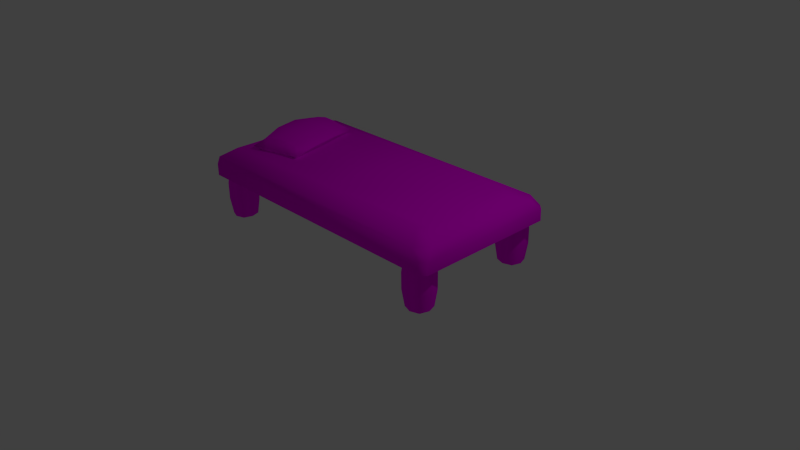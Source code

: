 # Source: bed.blend  (saved by Blender 2.67.0; exported with 4.5.12 LTS)
import bpy
from mathutils import Matrix  # noqa: F401  (used for matrix-valued properties, if any)

bpy.ops.wm.read_factory_settings(use_empty=True)
scene = bpy.context.scene
scene.name = 'Scene'

# ---- collections
col_collection_1 = bpy.data.collections.new('Collection 1'); scene.collection.children.link(col_collection_1)

# ---- images (referenced by path relative to the original .blend; pixels are not part of the script)
import os
ASSET_DIR = os.environ.get("B2B_ASSET_DIR", "")  # directory of the original .blend (textures are referenced by path, not embedded)
HERE = os.path.dirname(os.path.abspath(__file__))  # packed textures are extracted next to this script under _unpacked/

def load_image(name, relpath, width, height, colorspace="sRGB"):
    """Load a texture the original file referenced (path relative to the .blend, or extracted next to this script)."""
    p = next((c for c in (os.path.join(HERE, relpath), os.path.join(ASSET_DIR, relpath)) if relpath and os.path.exists(c)), "")
    if p:
        img = bpy.data.images.load(p, check_existing=True)
        img.name = name
    else:  # same state as the original file: an image datablock whose file is absent (Cycles renders it pink)
        img = bpy.data.images.new(name, width, height)
        img.source = "FILE"
        img.filepath = "//" + (relpath or name)
    img.colorspace_settings.name = colorspace
    return img
img_bed = load_image('bed', 'bed_tex.png', 1024, 1024, 'sRGB')

# ---- materials (node trees are filled in below, after node groups)
mat_bed_mat = bpy.data.materials.new('bed_mat')
mat_bed_mat.alpha_threshold = 0.0
mat_bed_mat.roughness = 0.5
mat_bed_mat.line_color = (0.0, 0.0, 0.0, 1.0)

# ---- material node trees
mat_bed_mat.use_nodes = True; mat_bed_mat.node_tree.nodes.clear()
_N = mat_bed_mat.node_tree.nodes; _L = mat_bed_mat.node_tree.links
n0 = _N.new('ShaderNodeOutputMaterial'); n0.name = 'Material Output'; n0.location = (300, 300)
n0.width = 120
n1 = _N.new('ShaderNodeBsdfDiffuse'); n1.name = 'Diffuse BSDF'; n1.location = (10, 300)
n2 = _N.new('ShaderNodeTexImage'); n2.name = 'Image Texture'; n2.location = (-190, 300)
n2.width = 150
n2.image = img_bed
_L.new(n1.outputs[0], n0.inputs[0])
_L.new(n2.outputs[0], n1.inputs[0])
n0.is_active_output = True

# ---- world
world_world = bpy.data.worlds.new('World'); scene.world = world_world
world_world.color = (0.05088, 0.05088, 0.05088)
world_world.use_sun_shadow = False
world_world.sun_shadow_jitter_overblur = 0.0
world_world.cycles.sampling_method = 'MANUAL'
world_world.cycles.sample_map_resolution = 256

# ---- cameras
cam_camera = bpy.data.cameras.new('Camera')
cam_camera.clip_end = 100.0
cam_camera.lens = 35.0
cam_camera.sensor_width = 32.0
cam_camera.sensor_height = 18.0
cam_camera.ortho_scale = 7.314
cam_camera.dof.focus_distance = 0.0

# ---- lights
light_lamp = bpy.data.lights.new('Lamp', 'POINT')
light_lamp.transmission_factor = 0.0
light_lamp.cutoff_distance = 30.0
light_lamp.energy = 100.0
light_lamp.shadow_buffer_clip_start = 1.001
light_lamp.shadow_soft_size = 0.1
light_lamp.shadow_maximum_resolution = 0.006
light_lamp.use_absolute_resolution = True
light_lamp.cycles.use_multiple_importance_sampling = False

# ---- meshes
me_cube_002 = bpy.data.meshes.new('Cube.002')
me_cube_002.from_pydata([(-0.9737, -0.3459, 0.0), (0.0, 0.8842, 0.0), (0.9737, -0.3459, 0.0), (0.0, -0.8842, 0.0), (0.0, -0.3214, -0.9493), (-0.9294, 0.9294, -0.1394), (-0.7106, -0.282, -0.7106), (-0.9294, -0.9294, -0.1394), (0.0, 0.794, 0.6516), (0.9294, 0.9294, -0.1394), (0.0, 0.8637, -0.8637), (0.7106, -0.282, 0.7106), (0.9294, -0.9294, -0.1394), (0.7106, -0.282, -0.7106), (0.0, -0.794, 0.6516), (0.0, -0.8637, -0.8637), (-0.644, -0.7577, -0.7492), (-0.644, 0.7577, -0.7492), (0.644, 0.7577, -0.7492), (0.644, -0.7577, -0.7492), (-0.644, -0.7577, 0.3822), (-0.644, 0.7577, 0.3822), (0.644, 0.7577, 0.3822), (0.644, -0.7577, 0.3822), (0.4647, 0.9068, -0.1642), (0.4647, -0.9068, -0.1642), (0.3553, -0.2887, 0.8299), (0.322, 0.7759, 0.5644), (0.322, 0.8107, -0.7539), (0.322, -0.7759, 0.5644), (0.322, -0.8107, -0.7539), (-0.3553, -0.2887, 0.8299), (-0.4647, -0.9068, -0.1642), (-0.4647, 0.9068, -0.1642), (0.3553, -0.3017, -0.8299), (-0.3553, -0.3017, -0.8299), (-0.7106, -0.282, 0.7106), (-0.3559, 0.2795, 0.8314), (-0.3559, 0.2921, -0.8314), (0.3559, 0.2795, 0.8314), (0.3559, 0.2921, -0.8314), (-0.322, -0.8107, -0.7539), (-0.322, -0.7759, 0.5644), (-0.322, 0.8107, -0.7539), (-0.322, 0.7759, 0.5644), (0.0, -0.2955, 0.9493), (0.7118, 0.273, -0.7118), (0.7118, 0.273, 0.7118), (-0.7118, 0.273, -0.7118), (-0.7118, 0.273, 0.7118), (0.0, 0.286, 0.9509), (0.0, 0.3111, -0.9509), (0.9746, 0.3348, 0.0), (-0.9746, 0.3348, 0.0)], [], [(53, 49, 21, 5), (53, 5, 17, 48), (33, 5, 21, 44), (24, 27, 22, 9), (24, 9, 18, 28), (33, 43, 17, 5), (52, 9, 22, 47), (52, 46, 18, 9), (25, 12, 23, 29), (32, 42, 20, 7), (32, 7, 16, 41), (25, 30, 19, 12), (38, 48, 17, 43), (40, 28, 18, 46), (39, 47, 22, 27), (37, 44, 21, 49), (1, 8, 27, 24), (1, 24, 28, 10), (3, 25, 29, 14), (3, 15, 30, 25), (51, 10, 28, 40), (50, 39, 27, 8), (51, 38, 43, 10), (3, 14, 42, 32), (1, 33, 44, 8), (4, 15, 41, 35), (3, 32, 41, 15), (50, 8, 44, 37), (1, 10, 43, 33), (45, 14, 29, 26), (2, 13, 46, 52), (2, 12, 19, 13), (26, 11, 47, 39), (4, 35, 38, 51), (2, 52, 47, 11), (45, 31, 42, 14), (0, 53, 48, 6), (31, 36, 20, 42), (4, 34, 30, 15), (34, 13, 19, 30), (35, 6, 48, 38), (0, 7, 20, 36), (45, 26, 39, 50), (0, 36, 49, 53), (4, 51, 40, 34), (0, 6, 16, 7), (45, 50, 37, 31), (35, 41, 16, 6), (31, 37, 49, 36), (34, 40, 46, 13), (26, 29, 23, 11), (2, 11, 23, 12)])
me_cube_002.polygons.foreach_set('use_smooth', [True] * 52)
_k = set([(0, 7), (0, 53), (2, 12), (2, 52), (5, 53), (9, 52)])
me_cube_002.attributes.new('sharp_edge', 'BOOLEAN', 'EDGE').data.foreach_set('value', [ (min(e.vertices), max(e.vertices)) in _k for e in me_cube_002.edges])
_uv = me_cube_002.uv_layers.new(name='UVMap')
_uv.uv.foreach_set('vector', [0.532, 0.868, 0.5102, 0.8937, 0.5035, 0.8699, 0.5167, 0.846, 0.532, 0.868, 0.5167, 0.846, 0.5358, 0.8377, 0.5508, 0.8531, 0.6012, 0.8404, 0.6202, 0.8484, 0.6003, 0.866, 0.5841, 0.8687, 0.5624, 0.8263, 0.5573, 0.859, 0.5466, 0.8466, 0.5426, 0.8203, 0.5624, 0.8263, 0.5426, 0.8203, 0.5637, 0.7994, 0.5772, 0.804, 0.6012, 0.8404, 0.6041, 0.8137, 0.6174, 0.8189, 0.6202, 0.8484, 0.4671, 0.8669, 0.4859, 0.8854, 0.4664, 0.8941, 0.4496, 0.8805, 0.4983, 0.8123, 0.4646, 0.8137, 0.4628, 0.7921, 0.4929, 0.7857, 0.4985, 0.951, 0.5175, 0.959, 0.4977, 0.9766, 0.4815, 0.9793, 0.4597, 0.9369, 0.4546, 0.9696, 0.4439, 0.9571, 0.44, 0.9309, 0.4597, 0.9369, 0.44, 0.9309, 0.461, 0.91, 0.4746, 0.9146, 0.4985, 0.951, 0.5014, 0.9243, 0.5148, 0.9294, 0.5175, 0.959, 0.6127, 0.8916, 0.6017, 0.9038, 0.5888, 0.8862, 0.5971, 0.8746, 0.6348, 0.8696, 0.6171, 0.8547, 0.6287, 0.8465, 0.6458, 0.8598, 0.438, 0.8924, 0.4496, 0.8805, 0.4664, 0.8941, 0.4555, 0.9061, 0.5019, 0.9015, 0.4935, 0.8788, 0.5035, 0.8699, 0.5102, 0.8937, 0.5793, 0.8402, 0.5694, 0.8675, 0.5573, 0.859, 0.5624, 0.8263, 0.5793, 0.8402, 0.5624, 0.8263, 0.5772, 0.804, 0.5923, 0.8042, 0.4766, 0.9508, 0.4985, 0.951, 0.4815, 0.9793, 0.4667, 0.9781, 0.4766, 0.9508, 0.4897, 0.9148, 0.5014, 0.9243, 0.4985, 0.951, 0.6238, 0.8794, 0.606, 0.8624, 0.6171, 0.8547, 0.6348, 0.8696, 0.4264, 0.9044, 0.438, 0.8924, 0.4555, 0.9061, 0.4456, 0.917, 0.6238, 0.8794, 0.6127, 0.8916, 0.5971, 0.8746, 0.606, 0.8624, 0.4766, 0.9508, 0.4667, 0.9781, 0.4546, 0.9696, 0.4597, 0.9369, 0.5793, 0.8402, 0.6012, 0.8404, 0.5841, 0.8687, 0.5694, 0.8675, 0.6436, 0.8993, 0.6601, 0.9168, 0.6479, 0.9256, 0.6313, 0.9102, 0.4766, 0.9508, 0.4597, 0.9369, 0.4746, 0.9146, 0.4897, 0.9148, 0.4264, 0.9044, 0.4456, 0.917, 0.4365, 0.9249, 0.417, 0.9133, 0.5793, 0.8402, 0.5923, 0.8042, 0.6041, 0.8137, 0.6012, 0.8404, 0.4082, 0.886, 0.3959, 0.8671, 0.4069, 0.8573, 0.4202, 0.8745, 0.497, 0.8425, 0.4636, 0.8383, 0.4646, 0.8137, 0.4983, 0.8123, 0.497, 0.8425, 0.4895, 0.8681, 0.46, 0.8593, 0.4636, 0.8383, 0.4202, 0.8745, 0.4322, 0.863, 0.4496, 0.8805, 0.438, 0.8924, 0.6436, 0.8993, 0.6313, 0.9102, 0.6127, 0.8916, 0.6238, 0.8794, 0.497, 0.8425, 0.4983, 0.8123, 0.5231, 0.8161, 0.522, 0.8407, 0.4082, 0.886, 0.3993, 0.8954, 0.3879, 0.8761, 0.3959, 0.8671, 0.5533, 0.8894, 0.532, 0.868, 0.5508, 0.8531, 0.5682, 0.8706, 0.5198, 0.9193, 0.5276, 0.9111, 0.551, 0.9175, 0.5422, 0.9275, 0.6436, 0.8993, 0.6534, 0.8883, 0.6679, 0.9057, 0.6601, 0.9168, 0.6534, 0.8883, 0.6631, 0.8773, 0.6762, 0.8941, 0.6679, 0.9057, 0.6313, 0.9102, 0.6191, 0.9212, 0.6017, 0.9038, 0.6127, 0.8916, 0.5533, 0.8894, 0.575, 0.9043, 0.551, 0.9175, 0.5276, 0.9111, 0.4082, 0.886, 0.4202, 0.8745, 0.438, 0.8924, 0.4264, 0.9044, 0.5533, 0.8894, 0.5276, 0.9111, 0.5102, 0.8937, 0.532, 0.868, 0.6436, 0.8993, 0.6238, 0.8794, 0.6348, 0.8696, 0.6534, 0.8883, 0.5533, 0.8894, 0.5682, 0.8706, 0.5833, 0.8853, 0.575, 0.9043, 0.4082, 0.886, 0.4264, 0.9044, 0.417, 0.9133, 0.3993, 0.8954, 0.6313, 0.9102, 0.6479, 0.9256, 0.6362, 0.9339, 0.6191, 0.9212, 0.3993, 0.8954, 0.417, 0.9133, 0.4076, 0.9222, 0.3903, 0.9047, 0.6534, 0.8883, 0.6348, 0.8696, 0.6458, 0.8598, 0.6631, 0.8773, 0.4202, 0.8745, 0.4069, 0.8573, 0.4189, 0.8464, 0.4322, 0.863, 0.4457, 0.8455, 0.4322, 0.863, 0.4189, 0.8464, 0.4277, 0.8269])
me_cube_002.materials.append(mat_bed_mat)
me_cube_002.use_remesh_preserve_volume = False
me_cube_002.use_remesh_preserve_attributes = False
me_cube_002.use_mirror_vertex_groups = False
me_cube_002.update()
me_cube_001 = bpy.data.meshes.new('Cube.001')
me_cube_001.from_pydata([(-0.9812, 0.0, 0.3333), (-0.9812, 0.0, -0.3333), (0.9812, 0.0, 0.3333), (0.0, -0.8074, -1.0), (0.0, 0.0, -1.0), (0.0, 0.0, 1.0), (-0.8074, 0.0, 1.0), (0.9812, 0.0, -0.3333), (-0.8074, 0.0, -1.0), (-0.6055, -0.6055, -1.0), (0.0, 0.8074, 1.0), (-0.7359, -0.7359, 0.3333), (0.0, 0.8074, -1.0), (0.8074, 0.0, 1.0), (-0.7359, -0.7359, -0.3333), (0.8074, 0.0, -1.0), (0.0, -0.8074, 1.0), (0.0, -0.9812, 0.3333), (0.0, -0.9812, -0.3333), (-0.6055, 0.6055, -1.0), (0.6055, 0.6055, -1.0), (0.6055, -0.6055, -1.0), (-0.6055, -0.6055, 1.0), (-0.6055, 0.6055, 1.0), (0.6055, 0.6055, 1.0), (0.6055, -0.6055, 1.0), (0.7359, -0.7359, -0.3333), (0.7359, -0.7359, 0.3333), (0.0, 0.9812, 0.3333), (0.0, 0.9812, -0.3333), (-0.7359, 0.7359, -0.3333), (-0.7359, 0.7359, 0.3333), (0.7359, 0.7359, -0.3333), (0.7359, 0.7359, 0.3333)], [], [(7, 32, 33, 2), (15, 20, 32, 7), (1, 0, 31, 30), (8, 1, 30, 19), (7, 2, 27, 26), (15, 7, 26, 21), (29, 30, 31, 28), (12, 19, 30, 29), (1, 14, 11, 0), (8, 9, 14, 1), (18, 26, 27, 17), (3, 21, 26, 18), (17, 16, 22, 11), (29, 28, 33, 32), (12, 29, 32, 20), (18, 17, 11, 14), (4, 8, 19, 12), (4, 12, 20, 15), (3, 18, 14, 9), (5, 16, 25, 13), (5, 13, 24, 10), (5, 10, 23, 6), (5, 6, 22, 16), (28, 10, 24, 33), (17, 27, 25, 16), (0, 11, 22, 6), (28, 31, 23, 10), (2, 13, 25, 27), (4, 15, 21, 3), (0, 6, 23, 31), (2, 33, 24, 13), (4, 3, 9, 8)])
me_cube_001.polygons.foreach_set('use_smooth', [True] * 32)
_uv = me_cube_001.uv_layers.new(name='UVMap')
_uv.uv.foreach_set('vector', [0.1116, 0.8255, 0.1476, 0.8254, 0.1477, 0.8563, 0.1117, 0.8565, 0.114, 0.7945, 0.1437, 0.7944, 0.1476, 0.8254, 0.1116, 0.8255, 0.1116, 0.9186, 0.1117, 0.9496, 0.08284, 0.9497, 0.08274, 0.9187, 0.114, 0.8876, 0.1116, 0.9186, 0.08274, 0.9187, 0.09032, 0.8877, 0.1116, 0.8255, 0.1117, 0.8565, 0.08284, 0.8565, 0.08274, 0.8256, 0.114, 0.7945, 0.1116, 0.8255, 0.08274, 0.8256, 0.09032, 0.7945, 0.1767, 0.8254, 0.2127, 0.8255, 0.2126, 0.8565, 0.1766, 0.8564, 0.1793, 0.7945, 0.209, 0.7945, 0.2127, 0.8255, 0.1767, 0.8254, 0.1116, 0.9186, 0.1476, 0.9185, 0.1477, 0.9495, 0.1117, 0.9496, 0.114, 0.8876, 0.1437, 0.8875, 0.1476, 0.9185, 0.1116, 0.9186, 0.1839, 0.9495, 0.1478, 0.9497, 0.1477, 0.9187, 0.1838, 0.9186, 0.1814, 0.9805, 0.1518, 0.9806, 0.1478, 0.9497, 0.1839, 0.9495, 0.1838, 0.9186, 0.1811, 0.8876, 0.2049, 0.8875, 0.2126, 0.9185, 0.1767, 0.8254, 0.1766, 0.8564, 0.1477, 0.8563, 0.1478, 0.8253, 0.1793, 0.7945, 0.1767, 0.8254, 0.1478, 0.8253, 0.1556, 0.7944, 0.1839, 0.9495, 0.1838, 0.9186, 0.2126, 0.9185, 0.2127, 0.9495, 0.2483, 0.8519, 0.2365, 0.8875, 0.2127, 0.8697, 0.2128, 0.84, 0.2483, 0.8519, 0.2128, 0.84, 0.2306, 0.8163, 0.2602, 0.8163, 0.1814, 0.9805, 0.1839, 0.9495, 0.2127, 0.9495, 0.2052, 0.9805, 0.2483, 0.9231, 0.2128, 0.935, 0.2127, 0.9053, 0.2365, 0.8875, 0.2483, 0.9231, 0.2365, 0.8875, 0.2661, 0.8875, 0.2839, 0.9112, 0.2483, 0.9231, 0.2839, 0.9112, 0.284, 0.9409, 0.2602, 0.9587, 0.2483, 0.9231, 0.2602, 0.9587, 0.2306, 0.9587, 0.2128, 0.935, 0.1766, 0.8564, 0.179, 0.8874, 0.1553, 0.8873, 0.1477, 0.8563, 0.1838, 0.9186, 0.1477, 0.9187, 0.1515, 0.8877, 0.1811, 0.8876, 0.1117, 0.9496, 0.1477, 0.9495, 0.144, 0.9805, 0.1143, 0.9806, 0.1766, 0.8564, 0.2126, 0.8565, 0.2087, 0.8875, 0.179, 0.8874, 0.1117, 0.8565, 0.1143, 0.8874, 0.0906, 0.8875, 0.08284, 0.8565, 0.2483, 0.8519, 0.2602, 0.8163, 0.284, 0.8341, 0.2839, 0.8638, 0.1117, 0.9496, 0.1143, 0.9806, 0.0906, 0.9806, 0.08284, 0.9497, 0.1117, 0.8565, 0.1477, 0.8563, 0.144, 0.8873, 0.1143, 0.8874, 0.2483, 0.8519, 0.2839, 0.8638, 0.2661, 0.8875, 0.2365, 0.8875])
me_cube_001.materials.append(mat_bed_mat)
me_cube_001.use_remesh_preserve_volume = False
me_cube_001.use_remesh_preserve_attributes = False
me_cube_001.use_mirror_vertex_groups = False
me_cube_001.update()
me_cube = bpy.data.meshes.new('Cube')
me_cube.from_pydata([(-1.911, -1.0, -0.1737), (-1.911, 1.0, -0.1737), (-1.911, -1.0, -0.01722), (-1.911, 1.0, -0.01722), (-1.878, -0.9797, 0.09207), (-1.789, -0.7491, 0.1737), (-1.878, 0.9797, 0.09207), (-1.789, 0.7491, 0.1737), (1.839, 1.0, -0.1737), (1.911, 0.9288, -0.1737), (1.911, -0.9288, -0.1737), (1.839, -1.0, -0.1737), (1.911, 0.9248, -0.01722), (1.835, 1.0, -0.01722), (1.835, -1.0, -0.01722), (1.911, -0.9248, -0.01722), (1.715, 0.9563, 0.09207), (1.855, 0.8046, 0.09207), (1.604, 0.5969, 0.1737), (1.509, 0.6946, 0.1719), (1.855, -0.8046, 0.09207), (1.715, -0.9563, 0.09207), (1.509, -0.6953, 0.1737), (1.604, -0.5969, 0.1737), (0.06598, 0.7219, 0.1983), (0.06599, -0.7222, 0.1992)], [], [(13, 8, 1, 3), (13, 3, 6, 16), (18, 23, 20, 17), (0, 2, 3, 1), (11, 14, 2, 0), (17, 20, 15, 12), (22, 25, 5, 4, 21), (4, 6, 3, 2), (9, 12, 15, 10), (7, 24, 19, 16, 6), (25, 24, 7, 5), (5, 7, 6, 4), (21, 4, 2, 14), (12, 9, 8, 13), (14, 11, 10, 15), (22, 21, 20, 23), (16, 19, 18, 17), (21, 14, 15, 20), (13, 16, 17, 12), (8, 9, 10, 11, 0, 1), (18, 19, 24, 25, 22, 23)])
me_cube.polygons.foreach_set('use_smooth', [True] * 21)
_k = set([(0, 1), (0, 11), (1, 8), (8, 9), (9, 10), (10, 11)])
me_cube.attributes.new('sharp_edge', 'BOOLEAN', 'EDGE').data.foreach_set('value', [ (min(e.vertices), max(e.vertices)) in _k for e in me_cube.edges])
_uv = me_cube.uv_layers.new(name='UVMap')
_uv.uv.foreach_set('vector', [0.8922, 0.01534, 0.9236, 0.01443, 0.9258, 0.7739, 0.8944, 0.774, 0.8922, 0.01534, 0.8944, 0.774, 0.8719, 0.7675, 0.8691, 0.03972, 0.4889, 0.7012, 0.7307, 0.7005, 0.7729, 0.7527, 0.447, 0.7536, 1.0, 0.4051, 0.9686, 0.4052, 0.9674, 9.622e-05, 0.9988, 0.0, 0.867, 0.7596, 0.8356, 0.7587, 0.8378, 0.0, 0.8691, 9.629e-05, 0.9268, 0.7564, 0.9258, 0.4305, 0.9498, 0.4061, 0.9509, 0.7807, 0.7506, 0.6812, 0.7552, 0.3899, 0.7596, 0.01651, 0.8062, 0.0, 0.8036, 0.7243, 0.9458, 0.4011, 0.9446, 0.004282, 0.9674, 9.622e-05, 0.9686, 0.4052, 0.9818, 0.7814, 0.9509, 0.7807, 0.9498, 0.4061, 0.9806, 0.4052, 0.4561, 0.0174, 0.4627, 0.3908, 0.4691, 0.6821, 0.4162, 0.7254, 0.4093, 0.001159, 0.7552, 0.3899, 0.4627, 0.3908, 0.4561, 0.0174, 0.7596, 0.01651, 0.9267, 0.3545, 0.9258, 0.05104, 0.9446, 0.004282, 0.9458, 0.4011, 0.8125, 0.7343, 0.8153, 0.006504, 0.8378, 0.0, 0.8356, 0.7587, 0.89, 9.521e-05, 0.9215, 0.0, 0.9236, 0.01443, 0.8922, 0.01534, 0.8356, 0.7587, 0.867, 0.7596, 0.8649, 0.774, 0.8334, 0.7739, 0.7506, 0.6812, 0.8036, 0.7243, 0.7729, 0.7527, 0.7307, 0.7005, 0.4162, 0.7254, 0.4691, 0.6821, 0.4889, 0.7012, 0.447, 0.7536, 0.8036, 0.7243, 0.8125, 0.7507, 0.7973, 0.7659, 0.7729, 0.7527, 0.4074, 0.7519, 0.4162, 0.7254, 0.447, 0.7536, 0.4227, 0.767, 0.0, 0.01561, 0.01437, 0.001154, 0.3906, 0.0, 0.4051, 0.01437, 0.4074, 0.7739, 0.00233, 0.7751, 0.4889, 0.7012, 0.4691, 0.6821, 0.4627, 0.3908, 0.7552, 0.3899, 0.7506, 0.6812, 0.7307, 0.7005])
me_cube.materials.append(mat_bed_mat)
me_cube.use_remesh_preserve_volume = False
me_cube.use_remesh_preserve_attributes = False
me_cube.use_mirror_vertex_groups = False
me_cube.update()

# ---- objects
ob_cube_002 = bpy.data.objects.new('Cube.002', me_cube_002)
ob_cube_001 = bpy.data.objects.new('Cube.001', me_cube_001)
ob_cube = bpy.data.objects.new('Cube', me_cube)
ob_lamp = bpy.data.objects.new('Lamp', light_lamp)
ob_camera = bpy.data.objects.new('Camera', cam_camera)

# ---- transforms, parenting, visibility, modifiers, constraints
ob_cube_002.location = (-1.355, 0.0, 1.255)
ob_cube_002.rotation_euler = (0.0, 0.0, 0.2324)
ob_cube_002.scale = (0.3833, 0.6232, 0.1714)
ob_cube_002.lineart.crease_threshold = 0.0
_m = ob_cube_002.modifiers.new('EdgeSplit', 'EDGE_SPLIT')
_m.use_edge_angle = False
ob_cube_001.location = (-1.688, -0.7797, 0.5999)
ob_cube_001.scale = (0.1908, 0.1908, 0.3204)
ob_cube_001.lineart.crease_threshold = 0.0
_m = ob_cube_001.modifiers.new('EdgeSplit', 'EDGE_SPLIT')
_m.split_angle = 1.012
_m = ob_cube_001.modifiers.new('Array', 'ARRAY')
_m.constant_offset_displace = (0.0, 0.0, 0.0)
_m.relative_offset_displace = (8.879, 0.0, 0.0)
_m = ob_cube_001.modifiers.new('Array.001', 'ARRAY')
_m.constant_offset_displace = (0.0, 0.0, 0.0)
_m.relative_offset_displace = (0.0, 4.1, 0.0)
ob_cube.location = (0.0, 0.0, 1.0)
ob_cube.lock_rotations_4d = False
ob_cube.empty_display_type = 'ARROWS'
ob_cube.lineart.crease_threshold = 0.0
_m = ob_cube.modifiers.new('EdgeSplit', 'EDGE_SPLIT')
_m.split_angle = 0.6632
_m.use_edge_angle = False
ob_lamp.location = (4.076, 1.005, 5.904)
ob_lamp.rotation_euler = (0.6503, 0.05522, 1.866)
ob_lamp.lock_rotations_4d = False
ob_lamp.empty_display_type = 'ARROWS'
ob_lamp.color = (0.0, 0.0, 0.0, 0.0)
ob_lamp.lineart.crease_threshold = 0.0
ob_camera.location = (7.481, -6.508, 5.344)
ob_camera.rotation_euler = (1.109, 0.01082, 0.8149)
ob_camera.lock_rotations_4d = False
ob_camera.empty_display_type = 'ARROWS'
ob_camera.color = (0.0, 0.0, 0.0, 0.0)
ob_camera.display_type = 'WIRE'
ob_camera.lineart.crease_threshold = 0.0

# ---- collection membership
col_collection_1.objects.link(ob_cube_002)
col_collection_1.objects.link(ob_cube_001)
col_collection_1.objects.link(ob_cube)
col_collection_1.objects.link(ob_lamp)
col_collection_1.objects.link(ob_camera)

# ---- scene / render settings (as saved in the file)
scene.camera = ob_camera
scene.frame_start = 1; scene.frame_end = 250; scene.frame_set(1)
scene.render.engine = 'CYCLES'
scene.render.image_settings.color_mode = 'RGB'
scene.render.image_settings.compression = 90
scene.render.resolution_percentage = 50
scene.render.dither_intensity = 0.0
scene.cycles.use_denoising = False
scene.cycles.samples = 10
scene.cycles.sampling_pattern = 'TABULATED_SOBOL'
scene.cycles.light_sampling_threshold = 0.0
scene.cycles.use_adaptive_sampling = False
scene.cycles.use_light_tree = False
scene.cycles.blur_glossy = 0.0
scene.cycles.volume_bounces = 1
scene.cycles.pixel_filter_type = 'GAUSSIAN'
scene.cycles.sample_clamp_indirect = 0.0
scene.view_settings.view_transform = 'Standard'
bpy.context.view_layer.update()
